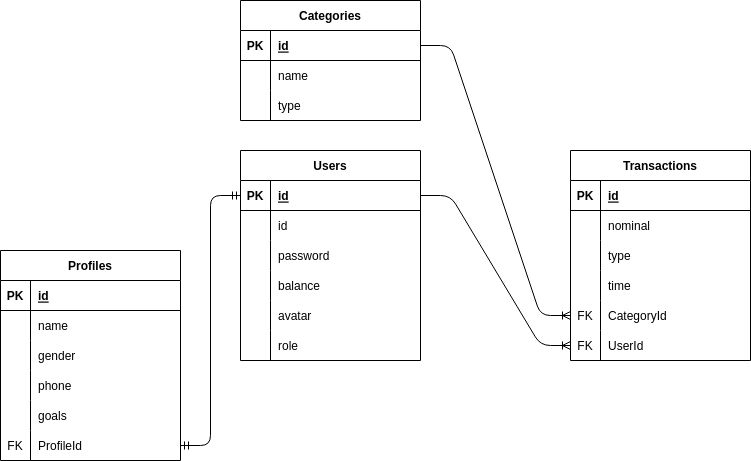

The diagram above was exported from draw.io. Its source (the exported page's mxGraphModel, read from the mxfile embedded in the PNG):
<mxGraphModel dx="1117" dy="1852" grid="1" gridSize="10" guides="1" tooltips="1" connect="1" arrows="1" fold="1" page="1" pageScale="1" pageWidth="850" pageHeight="1100" math="0" shadow="0">
  <root>
    <mxCell id="0" />
    <mxCell id="1" parent="0" />
    <mxCell id="2" value="Transactions" style="shape=table;startSize=30;container=1;collapsible=1;childLayout=tableLayout;fixedRows=1;rowLines=0;fontStyle=1;align=center;resizeLast=1;" parent="1" vertex="1">
      <mxGeometry x="650" y="60" width="180" height="210" as="geometry" />
    </mxCell>
    <mxCell id="3" value="" style="shape=tableRow;horizontal=0;startSize=0;swimlaneHead=0;swimlaneBody=0;fillColor=none;collapsible=0;dropTarget=0;points=[[0,0.5],[1,0.5]];portConstraint=eastwest;top=0;left=0;right=0;bottom=1;" parent="2" vertex="1">
      <mxGeometry y="30" width="180" height="30" as="geometry" />
    </mxCell>
    <mxCell id="4" value="PK" style="shape=partialRectangle;connectable=0;fillColor=none;top=0;left=0;bottom=0;right=0;fontStyle=1;overflow=hidden;" parent="3" vertex="1">
      <mxGeometry width="30" height="30" as="geometry">
        <mxRectangle width="30" height="30" as="alternateBounds" />
      </mxGeometry>
    </mxCell>
    <mxCell id="5" value="id" style="shape=partialRectangle;connectable=0;fillColor=none;top=0;left=0;bottom=0;right=0;align=left;spacingLeft=6;fontStyle=5;overflow=hidden;" parent="3" vertex="1">
      <mxGeometry x="30" width="150" height="30" as="geometry">
        <mxRectangle width="150" height="30" as="alternateBounds" />
      </mxGeometry>
    </mxCell>
    <mxCell id="6" value="" style="shape=tableRow;horizontal=0;startSize=0;swimlaneHead=0;swimlaneBody=0;fillColor=none;collapsible=0;dropTarget=0;points=[[0,0.5],[1,0.5]];portConstraint=eastwest;top=0;left=0;right=0;bottom=0;" parent="2" vertex="1">
      <mxGeometry y="60" width="180" height="30" as="geometry" />
    </mxCell>
    <mxCell id="7" value="" style="shape=partialRectangle;connectable=0;fillColor=none;top=0;left=0;bottom=0;right=0;editable=1;overflow=hidden;" parent="6" vertex="1">
      <mxGeometry width="30" height="30" as="geometry">
        <mxRectangle width="30" height="30" as="alternateBounds" />
      </mxGeometry>
    </mxCell>
    <mxCell id="8" value="nominal" style="shape=partialRectangle;connectable=0;fillColor=none;top=0;left=0;bottom=0;right=0;align=left;spacingLeft=6;overflow=hidden;" parent="6" vertex="1">
      <mxGeometry x="30" width="150" height="30" as="geometry">
        <mxRectangle width="150" height="30" as="alternateBounds" />
      </mxGeometry>
    </mxCell>
    <mxCell id="9" value="" style="shape=tableRow;horizontal=0;startSize=0;swimlaneHead=0;swimlaneBody=0;fillColor=none;collapsible=0;dropTarget=0;points=[[0,0.5],[1,0.5]];portConstraint=eastwest;top=0;left=0;right=0;bottom=0;" parent="2" vertex="1">
      <mxGeometry y="90" width="180" height="30" as="geometry" />
    </mxCell>
    <mxCell id="10" value="" style="shape=partialRectangle;connectable=0;fillColor=none;top=0;left=0;bottom=0;right=0;editable=1;overflow=hidden;" parent="9" vertex="1">
      <mxGeometry width="30" height="30" as="geometry">
        <mxRectangle width="30" height="30" as="alternateBounds" />
      </mxGeometry>
    </mxCell>
    <mxCell id="11" value="type" style="shape=partialRectangle;connectable=0;fillColor=none;top=0;left=0;bottom=0;right=0;align=left;spacingLeft=6;overflow=hidden;" parent="9" vertex="1">
      <mxGeometry x="30" width="150" height="30" as="geometry">
        <mxRectangle width="150" height="30" as="alternateBounds" />
      </mxGeometry>
    </mxCell>
    <mxCell id="92" value="" style="shape=tableRow;horizontal=0;startSize=0;swimlaneHead=0;swimlaneBody=0;fillColor=none;collapsible=0;dropTarget=0;points=[[0,0.5],[1,0.5]];portConstraint=eastwest;top=0;left=0;right=0;bottom=0;" parent="2" vertex="1">
      <mxGeometry y="120" width="180" height="30" as="geometry" />
    </mxCell>
    <mxCell id="93" value="" style="shape=partialRectangle;connectable=0;fillColor=none;top=0;left=0;bottom=0;right=0;editable=1;overflow=hidden;" parent="92" vertex="1">
      <mxGeometry width="30" height="30" as="geometry">
        <mxRectangle width="30" height="30" as="alternateBounds" />
      </mxGeometry>
    </mxCell>
    <mxCell id="94" value="time" style="shape=partialRectangle;connectable=0;fillColor=none;top=0;left=0;bottom=0;right=0;align=left;spacingLeft=6;overflow=hidden;" parent="92" vertex="1">
      <mxGeometry x="30" width="150" height="30" as="geometry">
        <mxRectangle width="150" height="30" as="alternateBounds" />
      </mxGeometry>
    </mxCell>
    <mxCell id="109" value="" style="shape=tableRow;horizontal=0;startSize=0;swimlaneHead=0;swimlaneBody=0;fillColor=none;collapsible=0;dropTarget=0;points=[[0,0.5],[1,0.5]];portConstraint=eastwest;top=0;left=0;right=0;bottom=0;" vertex="1" parent="2">
      <mxGeometry y="150" width="180" height="30" as="geometry" />
    </mxCell>
    <mxCell id="110" value="FK" style="shape=partialRectangle;connectable=0;fillColor=none;top=0;left=0;bottom=0;right=0;editable=1;overflow=hidden;" vertex="1" parent="109">
      <mxGeometry width="30" height="30" as="geometry">
        <mxRectangle width="30" height="30" as="alternateBounds" />
      </mxGeometry>
    </mxCell>
    <mxCell id="111" value="CategoryId" style="shape=partialRectangle;connectable=0;fillColor=none;top=0;left=0;bottom=0;right=0;align=left;spacingLeft=6;overflow=hidden;" vertex="1" parent="109">
      <mxGeometry x="30" width="150" height="30" as="geometry">
        <mxRectangle width="150" height="30" as="alternateBounds" />
      </mxGeometry>
    </mxCell>
    <mxCell id="89" value="" style="shape=tableRow;horizontal=0;startSize=0;swimlaneHead=0;swimlaneBody=0;fillColor=none;collapsible=0;dropTarget=0;points=[[0,0.5],[1,0.5]];portConstraint=eastwest;top=0;left=0;right=0;bottom=0;" parent="2" vertex="1">
      <mxGeometry y="180" width="180" height="30" as="geometry" />
    </mxCell>
    <mxCell id="90" value="FK" style="shape=partialRectangle;connectable=0;fillColor=none;top=0;left=0;bottom=0;right=0;editable=1;overflow=hidden;" parent="89" vertex="1">
      <mxGeometry width="30" height="30" as="geometry">
        <mxRectangle width="30" height="30" as="alternateBounds" />
      </mxGeometry>
    </mxCell>
    <mxCell id="91" value="UserId" style="shape=partialRectangle;connectable=0;fillColor=none;top=0;left=0;bottom=0;right=0;align=left;spacingLeft=6;overflow=hidden;" parent="89" vertex="1">
      <mxGeometry x="30" width="150" height="30" as="geometry">
        <mxRectangle width="150" height="30" as="alternateBounds" />
      </mxGeometry>
    </mxCell>
    <mxCell id="41" value="Profiles" style="shape=table;startSize=30;container=1;collapsible=1;childLayout=tableLayout;fixedRows=1;rowLines=0;fontStyle=1;align=center;resizeLast=1;" parent="1" vertex="1">
      <mxGeometry x="80" y="160" width="180" height="210" as="geometry" />
    </mxCell>
    <mxCell id="42" value="" style="shape=tableRow;horizontal=0;startSize=0;swimlaneHead=0;swimlaneBody=0;fillColor=none;collapsible=0;dropTarget=0;points=[[0,0.5],[1,0.5]];portConstraint=eastwest;top=0;left=0;right=0;bottom=1;" parent="41" vertex="1">
      <mxGeometry y="30" width="180" height="30" as="geometry" />
    </mxCell>
    <mxCell id="43" value="PK" style="shape=partialRectangle;connectable=0;fillColor=none;top=0;left=0;bottom=0;right=0;fontStyle=1;overflow=hidden;" parent="42" vertex="1">
      <mxGeometry width="30" height="30" as="geometry">
        <mxRectangle width="30" height="30" as="alternateBounds" />
      </mxGeometry>
    </mxCell>
    <mxCell id="44" value="id" style="shape=partialRectangle;connectable=0;fillColor=none;top=0;left=0;bottom=0;right=0;align=left;spacingLeft=6;fontStyle=5;overflow=hidden;" parent="42" vertex="1">
      <mxGeometry x="30" width="150" height="30" as="geometry">
        <mxRectangle width="150" height="30" as="alternateBounds" />
      </mxGeometry>
    </mxCell>
    <mxCell id="45" value="" style="shape=tableRow;horizontal=0;startSize=0;swimlaneHead=0;swimlaneBody=0;fillColor=none;collapsible=0;dropTarget=0;points=[[0,0.5],[1,0.5]];portConstraint=eastwest;top=0;left=0;right=0;bottom=0;" parent="41" vertex="1">
      <mxGeometry y="60" width="180" height="30" as="geometry" />
    </mxCell>
    <mxCell id="46" value="" style="shape=partialRectangle;connectable=0;fillColor=none;top=0;left=0;bottom=0;right=0;editable=1;overflow=hidden;" parent="45" vertex="1">
      <mxGeometry width="30" height="30" as="geometry">
        <mxRectangle width="30" height="30" as="alternateBounds" />
      </mxGeometry>
    </mxCell>
    <mxCell id="47" value="name" style="shape=partialRectangle;connectable=0;fillColor=none;top=0;left=0;bottom=0;right=0;align=left;spacingLeft=6;overflow=hidden;" parent="45" vertex="1">
      <mxGeometry x="30" width="150" height="30" as="geometry">
        <mxRectangle width="150" height="30" as="alternateBounds" />
      </mxGeometry>
    </mxCell>
    <mxCell id="95" value="" style="shape=tableRow;horizontal=0;startSize=0;swimlaneHead=0;swimlaneBody=0;fillColor=none;collapsible=0;dropTarget=0;points=[[0,0.5],[1,0.5]];portConstraint=eastwest;top=0;left=0;right=0;bottom=0;" parent="41" vertex="1">
      <mxGeometry y="90" width="180" height="30" as="geometry" />
    </mxCell>
    <mxCell id="96" value="" style="shape=partialRectangle;connectable=0;fillColor=none;top=0;left=0;bottom=0;right=0;editable=1;overflow=hidden;" parent="95" vertex="1">
      <mxGeometry width="30" height="30" as="geometry">
        <mxRectangle width="30" height="30" as="alternateBounds" />
      </mxGeometry>
    </mxCell>
    <mxCell id="97" value="gender" style="shape=partialRectangle;connectable=0;fillColor=none;top=0;left=0;bottom=0;right=0;align=left;spacingLeft=6;overflow=hidden;" parent="95" vertex="1">
      <mxGeometry x="30" width="150" height="30" as="geometry">
        <mxRectangle width="150" height="30" as="alternateBounds" />
      </mxGeometry>
    </mxCell>
    <mxCell id="98" value="" style="shape=tableRow;horizontal=0;startSize=0;swimlaneHead=0;swimlaneBody=0;fillColor=none;collapsible=0;dropTarget=0;points=[[0,0.5],[1,0.5]];portConstraint=eastwest;top=0;left=0;right=0;bottom=0;" parent="41" vertex="1">
      <mxGeometry y="120" width="180" height="30" as="geometry" />
    </mxCell>
    <mxCell id="99" value="" style="shape=partialRectangle;connectable=0;fillColor=none;top=0;left=0;bottom=0;right=0;editable=1;overflow=hidden;" parent="98" vertex="1">
      <mxGeometry width="30" height="30" as="geometry">
        <mxRectangle width="30" height="30" as="alternateBounds" />
      </mxGeometry>
    </mxCell>
    <mxCell id="100" value="phone" style="shape=partialRectangle;connectable=0;fillColor=none;top=0;left=0;bottom=0;right=0;align=left;spacingLeft=6;overflow=hidden;" parent="98" vertex="1">
      <mxGeometry x="30" width="150" height="30" as="geometry">
        <mxRectangle width="150" height="30" as="alternateBounds" />
      </mxGeometry>
    </mxCell>
    <mxCell id="51" value="" style="shape=tableRow;horizontal=0;startSize=0;swimlaneHead=0;swimlaneBody=0;fillColor=none;collapsible=0;dropTarget=0;points=[[0,0.5],[1,0.5]];portConstraint=eastwest;top=0;left=0;right=0;bottom=0;" parent="41" vertex="1">
      <mxGeometry y="150" width="180" height="30" as="geometry" />
    </mxCell>
    <mxCell id="52" value="" style="shape=partialRectangle;connectable=0;fillColor=none;top=0;left=0;bottom=0;right=0;editable=1;overflow=hidden;" parent="51" vertex="1">
      <mxGeometry width="30" height="30" as="geometry">
        <mxRectangle width="30" height="30" as="alternateBounds" />
      </mxGeometry>
    </mxCell>
    <mxCell id="53" value="goals" style="shape=partialRectangle;connectable=0;fillColor=none;top=0;left=0;bottom=0;right=0;align=left;spacingLeft=6;overflow=hidden;" parent="51" vertex="1">
      <mxGeometry x="30" width="150" height="30" as="geometry">
        <mxRectangle width="150" height="30" as="alternateBounds" />
      </mxGeometry>
    </mxCell>
    <mxCell id="115" value="" style="shape=tableRow;horizontal=0;startSize=0;swimlaneHead=0;swimlaneBody=0;fillColor=none;collapsible=0;dropTarget=0;points=[[0,0.5],[1,0.5]];portConstraint=eastwest;top=0;left=0;right=0;bottom=0;" vertex="1" parent="41">
      <mxGeometry y="180" width="180" height="30" as="geometry" />
    </mxCell>
    <mxCell id="116" value="FK" style="shape=partialRectangle;connectable=0;fillColor=none;top=0;left=0;bottom=0;right=0;editable=1;overflow=hidden;" vertex="1" parent="115">
      <mxGeometry width="30" height="30" as="geometry">
        <mxRectangle width="30" height="30" as="alternateBounds" />
      </mxGeometry>
    </mxCell>
    <mxCell id="117" value="ProfileId" style="shape=partialRectangle;connectable=0;fillColor=none;top=0;left=0;bottom=0;right=0;align=left;spacingLeft=6;overflow=hidden;" vertex="1" parent="115">
      <mxGeometry x="30" width="150" height="30" as="geometry">
        <mxRectangle width="150" height="30" as="alternateBounds" />
      </mxGeometry>
    </mxCell>
    <mxCell id="56" value="Categories" style="shape=table;startSize=30;container=1;collapsible=1;childLayout=tableLayout;fixedRows=1;rowLines=0;fontStyle=1;align=center;resizeLast=1;" parent="1" vertex="1">
      <mxGeometry x="320" y="-90" width="180" height="120" as="geometry" />
    </mxCell>
    <mxCell id="57" value="" style="shape=tableRow;horizontal=0;startSize=0;swimlaneHead=0;swimlaneBody=0;fillColor=none;collapsible=0;dropTarget=0;points=[[0,0.5],[1,0.5]];portConstraint=eastwest;top=0;left=0;right=0;bottom=1;" parent="56" vertex="1">
      <mxGeometry y="30" width="180" height="30" as="geometry" />
    </mxCell>
    <mxCell id="58" value="PK" style="shape=partialRectangle;connectable=0;fillColor=none;top=0;left=0;bottom=0;right=0;fontStyle=1;overflow=hidden;" parent="57" vertex="1">
      <mxGeometry width="30" height="30" as="geometry">
        <mxRectangle width="30" height="30" as="alternateBounds" />
      </mxGeometry>
    </mxCell>
    <mxCell id="59" value="id" style="shape=partialRectangle;connectable=0;fillColor=none;top=0;left=0;bottom=0;right=0;align=left;spacingLeft=6;fontStyle=5;overflow=hidden;" parent="57" vertex="1">
      <mxGeometry x="30" width="150" height="30" as="geometry">
        <mxRectangle width="150" height="30" as="alternateBounds" />
      </mxGeometry>
    </mxCell>
    <mxCell id="60" value="" style="shape=tableRow;horizontal=0;startSize=0;swimlaneHead=0;swimlaneBody=0;fillColor=none;collapsible=0;dropTarget=0;points=[[0,0.5],[1,0.5]];portConstraint=eastwest;top=0;left=0;right=0;bottom=0;" parent="56" vertex="1">
      <mxGeometry y="60" width="180" height="30" as="geometry" />
    </mxCell>
    <mxCell id="61" value="" style="shape=partialRectangle;connectable=0;fillColor=none;top=0;left=0;bottom=0;right=0;editable=1;overflow=hidden;" parent="60" vertex="1">
      <mxGeometry width="30" height="30" as="geometry">
        <mxRectangle width="30" height="30" as="alternateBounds" />
      </mxGeometry>
    </mxCell>
    <mxCell id="62" value="name" style="shape=partialRectangle;connectable=0;fillColor=none;top=0;left=0;bottom=0;right=0;align=left;spacingLeft=6;overflow=hidden;" parent="60" vertex="1">
      <mxGeometry x="30" width="150" height="30" as="geometry">
        <mxRectangle width="150" height="30" as="alternateBounds" />
      </mxGeometry>
    </mxCell>
    <mxCell id="63" value="" style="shape=tableRow;horizontal=0;startSize=0;swimlaneHead=0;swimlaneBody=0;fillColor=none;collapsible=0;dropTarget=0;points=[[0,0.5],[1,0.5]];portConstraint=eastwest;top=0;left=0;right=0;bottom=0;" parent="56" vertex="1">
      <mxGeometry y="90" width="180" height="30" as="geometry" />
    </mxCell>
    <mxCell id="64" value="" style="shape=partialRectangle;connectable=0;fillColor=none;top=0;left=0;bottom=0;right=0;editable=1;overflow=hidden;" parent="63" vertex="1">
      <mxGeometry width="30" height="30" as="geometry">
        <mxRectangle width="30" height="30" as="alternateBounds" />
      </mxGeometry>
    </mxCell>
    <mxCell id="65" value="type" style="shape=partialRectangle;connectable=0;fillColor=none;top=0;left=0;bottom=0;right=0;align=left;spacingLeft=6;overflow=hidden;" parent="63" vertex="1">
      <mxGeometry x="30" width="150" height="30" as="geometry">
        <mxRectangle width="150" height="30" as="alternateBounds" />
      </mxGeometry>
    </mxCell>
    <mxCell id="72" value="Users" style="shape=table;startSize=30;container=1;collapsible=1;childLayout=tableLayout;fixedRows=1;rowLines=0;fontStyle=1;align=center;resizeLast=1;" parent="1" vertex="1">
      <mxGeometry x="320" y="60" width="180" height="210" as="geometry" />
    </mxCell>
    <mxCell id="73" value="" style="shape=tableRow;horizontal=0;startSize=0;swimlaneHead=0;swimlaneBody=0;fillColor=none;collapsible=0;dropTarget=0;points=[[0,0.5],[1,0.5]];portConstraint=eastwest;top=0;left=0;right=0;bottom=1;" parent="72" vertex="1">
      <mxGeometry y="30" width="180" height="30" as="geometry" />
    </mxCell>
    <mxCell id="74" value="PK" style="shape=partialRectangle;connectable=0;fillColor=none;top=0;left=0;bottom=0;right=0;fontStyle=1;overflow=hidden;" parent="73" vertex="1">
      <mxGeometry width="30" height="30" as="geometry">
        <mxRectangle width="30" height="30" as="alternateBounds" />
      </mxGeometry>
    </mxCell>
    <mxCell id="75" value="id" style="shape=partialRectangle;connectable=0;fillColor=none;top=0;left=0;bottom=0;right=0;align=left;spacingLeft=6;fontStyle=5;overflow=hidden;" parent="73" vertex="1">
      <mxGeometry x="30" width="150" height="30" as="geometry">
        <mxRectangle width="150" height="30" as="alternateBounds" />
      </mxGeometry>
    </mxCell>
    <mxCell id="76" value="" style="shape=tableRow;horizontal=0;startSize=0;swimlaneHead=0;swimlaneBody=0;fillColor=none;collapsible=0;dropTarget=0;points=[[0,0.5],[1,0.5]];portConstraint=eastwest;top=0;left=0;right=0;bottom=0;" parent="72" vertex="1">
      <mxGeometry y="60" width="180" height="30" as="geometry" />
    </mxCell>
    <mxCell id="77" value="" style="shape=partialRectangle;connectable=0;fillColor=none;top=0;left=0;bottom=0;right=0;editable=1;overflow=hidden;" parent="76" vertex="1">
      <mxGeometry width="30" height="30" as="geometry">
        <mxRectangle width="30" height="30" as="alternateBounds" />
      </mxGeometry>
    </mxCell>
    <mxCell id="78" value="id" style="shape=partialRectangle;connectable=0;fillColor=none;top=0;left=0;bottom=0;right=0;align=left;spacingLeft=6;overflow=hidden;" parent="76" vertex="1">
      <mxGeometry x="30" width="150" height="30" as="geometry">
        <mxRectangle width="150" height="30" as="alternateBounds" />
      </mxGeometry>
    </mxCell>
    <mxCell id="79" value="" style="shape=tableRow;horizontal=0;startSize=0;swimlaneHead=0;swimlaneBody=0;fillColor=none;collapsible=0;dropTarget=0;points=[[0,0.5],[1,0.5]];portConstraint=eastwest;top=0;left=0;right=0;bottom=0;" parent="72" vertex="1">
      <mxGeometry y="90" width="180" height="30" as="geometry" />
    </mxCell>
    <mxCell id="80" value="" style="shape=partialRectangle;connectable=0;fillColor=none;top=0;left=0;bottom=0;right=0;editable=1;overflow=hidden;" parent="79" vertex="1">
      <mxGeometry width="30" height="30" as="geometry">
        <mxRectangle width="30" height="30" as="alternateBounds" />
      </mxGeometry>
    </mxCell>
    <mxCell id="81" value="password" style="shape=partialRectangle;connectable=0;fillColor=none;top=0;left=0;bottom=0;right=0;align=left;spacingLeft=6;overflow=hidden;" parent="79" vertex="1">
      <mxGeometry x="30" width="150" height="30" as="geometry">
        <mxRectangle width="150" height="30" as="alternateBounds" />
      </mxGeometry>
    </mxCell>
    <mxCell id="106" value="" style="shape=tableRow;horizontal=0;startSize=0;swimlaneHead=0;swimlaneBody=0;fillColor=none;collapsible=0;dropTarget=0;points=[[0,0.5],[1,0.5]];portConstraint=eastwest;top=0;left=0;right=0;bottom=0;" parent="72" vertex="1">
      <mxGeometry y="120" width="180" height="30" as="geometry" />
    </mxCell>
    <mxCell id="107" value="" style="shape=partialRectangle;connectable=0;fillColor=none;top=0;left=0;bottom=0;right=0;editable=1;overflow=hidden;" parent="106" vertex="1">
      <mxGeometry width="30" height="30" as="geometry">
        <mxRectangle width="30" height="30" as="alternateBounds" />
      </mxGeometry>
    </mxCell>
    <mxCell id="108" value="balance" style="shape=partialRectangle;connectable=0;fillColor=none;top=0;left=0;bottom=0;right=0;align=left;spacingLeft=6;overflow=hidden;" parent="106" vertex="1">
      <mxGeometry x="30" width="150" height="30" as="geometry">
        <mxRectangle width="150" height="30" as="alternateBounds" />
      </mxGeometry>
    </mxCell>
    <mxCell id="82" value="" style="shape=tableRow;horizontal=0;startSize=0;swimlaneHead=0;swimlaneBody=0;fillColor=none;collapsible=0;dropTarget=0;points=[[0,0.5],[1,0.5]];portConstraint=eastwest;top=0;left=0;right=0;bottom=0;" parent="72" vertex="1">
      <mxGeometry y="150" width="180" height="30" as="geometry" />
    </mxCell>
    <mxCell id="83" value="" style="shape=partialRectangle;connectable=0;fillColor=none;top=0;left=0;bottom=0;right=0;editable=1;overflow=hidden;" parent="82" vertex="1">
      <mxGeometry width="30" height="30" as="geometry">
        <mxRectangle width="30" height="30" as="alternateBounds" />
      </mxGeometry>
    </mxCell>
    <mxCell id="84" value="avatar" style="shape=partialRectangle;connectable=0;fillColor=none;top=0;left=0;bottom=0;right=0;align=left;spacingLeft=6;overflow=hidden;" parent="82" vertex="1">
      <mxGeometry x="30" width="150" height="30" as="geometry">
        <mxRectangle width="150" height="30" as="alternateBounds" />
      </mxGeometry>
    </mxCell>
    <mxCell id="112" value="" style="shape=tableRow;horizontal=0;startSize=0;swimlaneHead=0;swimlaneBody=0;fillColor=none;collapsible=0;dropTarget=0;points=[[0,0.5],[1,0.5]];portConstraint=eastwest;top=0;left=0;right=0;bottom=0;" vertex="1" parent="72">
      <mxGeometry y="180" width="180" height="30" as="geometry" />
    </mxCell>
    <mxCell id="113" value="" style="shape=partialRectangle;connectable=0;fillColor=none;top=0;left=0;bottom=0;right=0;editable=1;overflow=hidden;" vertex="1" parent="112">
      <mxGeometry width="30" height="30" as="geometry">
        <mxRectangle width="30" height="30" as="alternateBounds" />
      </mxGeometry>
    </mxCell>
    <mxCell id="114" value="role" style="shape=partialRectangle;connectable=0;fillColor=none;top=0;left=0;bottom=0;right=0;align=left;spacingLeft=6;overflow=hidden;" vertex="1" parent="112">
      <mxGeometry x="30" width="150" height="30" as="geometry">
        <mxRectangle width="150" height="30" as="alternateBounds" />
      </mxGeometry>
    </mxCell>
    <mxCell id="88" value="" style="edgeStyle=entityRelationEdgeStyle;fontSize=12;html=1;endArrow=ERoneToMany;exitX=1;exitY=0.5;exitDx=0;exitDy=0;entryX=0;entryY=0.5;entryDx=0;entryDy=0;" parent="1" source="73" target="89" edge="1">
      <mxGeometry width="100" height="100" relative="1" as="geometry">
        <mxPoint x="400" y="340" as="sourcePoint" />
        <mxPoint x="500" y="240" as="targetPoint" />
      </mxGeometry>
    </mxCell>
    <mxCell id="104" value="" style="edgeStyle=entityRelationEdgeStyle;fontSize=12;html=1;endArrow=ERoneToMany;exitX=1;exitY=0.5;exitDx=0;exitDy=0;" parent="1" source="57" target="109" edge="1">
      <mxGeometry width="100" height="100" relative="1" as="geometry">
        <mxPoint x="400" y="340" as="sourcePoint" />
        <mxPoint x="335" y="-45" as="targetPoint" />
      </mxGeometry>
    </mxCell>
    <mxCell id="105" value="" style="edgeStyle=entityRelationEdgeStyle;fontSize=12;html=1;endArrow=ERmandOne;startArrow=ERmandOne;exitX=0;exitY=0.5;exitDx=0;exitDy=0;entryX=1;entryY=0.5;entryDx=0;entryDy=0;" parent="1" source="73" target="115" edge="1">
      <mxGeometry width="100" height="100" relative="1" as="geometry">
        <mxPoint x="400" y="340" as="sourcePoint" />
        <mxPoint x="320" y="260" as="targetPoint" />
      </mxGeometry>
    </mxCell>
  </root>
</mxGraphModel>